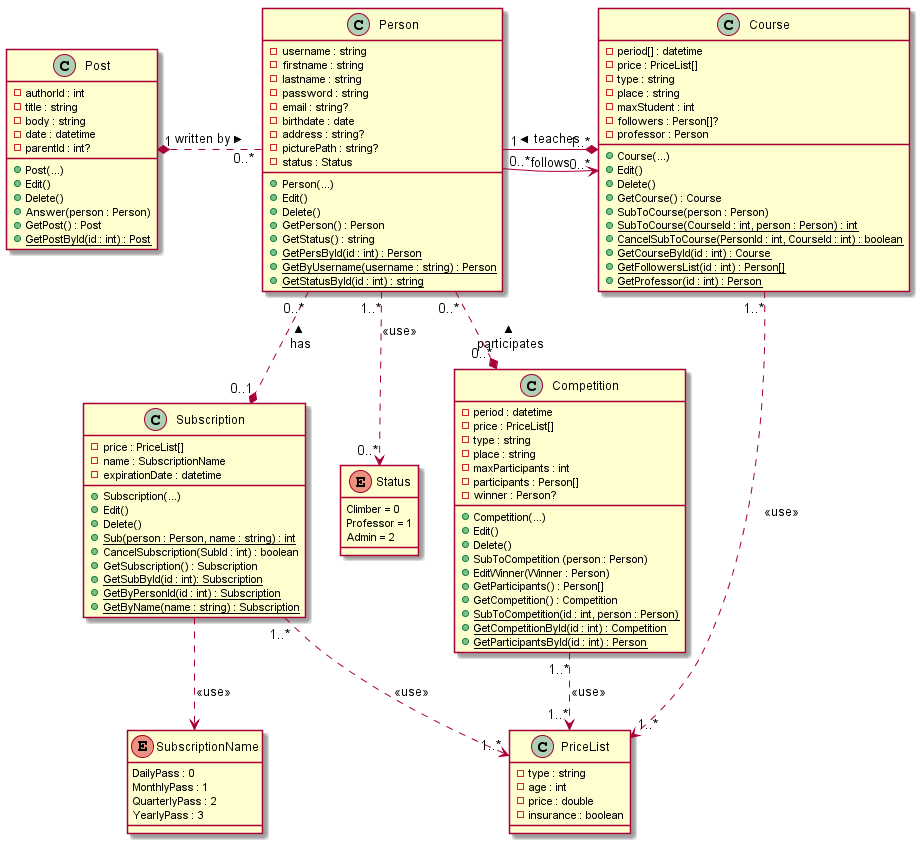

The diagram above was rendered by PlantUML. Its source (embedded in the PNG):
@startuml


Person "0..*" -left-> "0..*" Course : "follows"
Person "1" -left-* "1..*" Course : "< teaches"
Person "0..*" .up.* "0..*" Competition : "< participates"
Person "0..*" .up.* "0..1" Subscription : "< has"
Person "0..*" .right.* "1" Post : "< written by"
Course "1..*" ..> "1..*" PriceList : <<use>>
Subscription "1..*" ..> "1..*" PriceList : <<use>>
Competition "1..*" ..>  "1..*" PriceList : <<use>>
Person "1..*" .down.> "0..*" Status : <<use>>
Subscription ..> SubscriptionName : <<use>>

class Person {
    -username : string
    -firstname : string
    -lastname : string
    -password : string
    -email : string?
    -birthdate : date
    -address : string?
    -picturePath : string?
    -status : Status
    +Person(...)
    +Edit()
    +Delete()
    +GetPerson() : Person
    +GetStatus() : string
    +{static}GetPersById(id : int) : Person
    +{static}GetByUsername(username : string) : Person
    +{static}GetStatusById(id : int) : string
}

enum Status {
    Climber = 0
    Professor = 1
    Admin = 2
}

Class Subscription {
    -price : PriceList[]
    -name : SubscriptionName
    -expirationDate : datetime
    +Subscription(...)
    +Edit()
    +Delete()
    +{static}Sub(person : Person, name : string) : int
    +CancelSubscription(SubId : int) : boolean
    +GetSubscription() : Subscription
    +{static}GetSubById(id : int): Subscription
    +{static}GetByPersonId(id : int) : Subscription
    +{static}GetByName(name : string) : Subscription
}

enum SubscriptionName {
    DailyPass : 0
    MonthlyPass : 1
    QuarterlyPass : 2
    YearlyPass : 3
}

Class Course {
    -period[] : datetime
    -price : PriceList[]
    -type : string
    -place : string
    -maxStudent : int
    -followers : Person[]?
    -professor : Person
    +Course(...)
    +Edit()
    +Delete()
    +GetCourse() : Course
    +SubToCourse(person : Person)
    +{static}SubToCourse(CourseId : int, person : Person) : int
    +{static}CancelSubToCourse(PersonId : int, CourseId : int) : boolean
    +{static}GetCourseById(id : int) : Course
    +{static}GetFollowersList(id : int) : Person[]
    +{static}GetProfessor(id : int) : Person
}

Class Competition {
    -period : datetime
    -price : PriceList[]
    -type : string
    -place : string
    -maxParticipants : int
    -participants : Person[]
    -winner : Person?
    +Competition(...)
    +Edit()
    +Delete()
    +SubToCompetition (person : Person)
    +EditWinner(Winner : Person)
    +GetParticipants() : Person[]
    +GetCompetition() : Competition
    +{static}SubToCompetition(id : int, person : Person)
    +{static}GetCompetitionById(id : int) : Competition
    +{static}GetParticipantsById(id : int) : Person
}

Class PriceList {
    -type : string
    -age : int
    -price : double
    -insurance : boolean
}

Class Post {
    -authorId : int
    -title : string
    -body : string
    -date : datetime
    -parentId : int?
    +Post(...)
    +Edit()
    +Delete()
    +Answer(person : Person)
    +GetPost() : Post
    +{static}GetPostById(id : int) : Post
}

@enduml